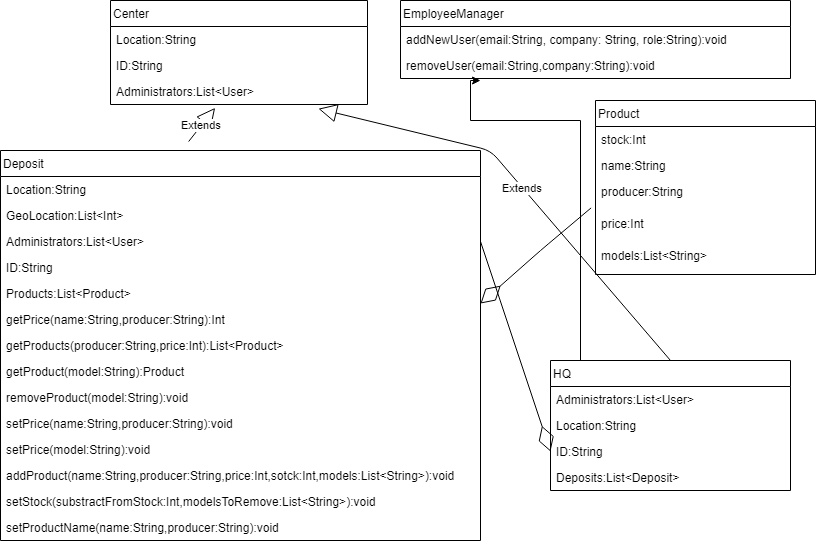

The diagram above was exported from draw.io. Its source (the exported page's mxGraphModel, read from the mxfile embedded in the PNG):
<mxGraphModel dx="1278" dy="499" grid="1" gridSize="10" guides="1" tooltips="1" connect="1" arrows="1" fold="1" page="1" pageScale="1" pageWidth="827" pageHeight="1169" math="0" shadow="0">
  <root>
    <mxCell id="0" />
    <mxCell id="1" parent="0" />
    <mxCell id="keGPhNy1nV3aHufLoy17-43" value="EmployeeManager" style="swimlane;fontStyle=0;childLayout=stackLayout;horizontal=1;startSize=26;fillColor=none;horizontalStack=0;resizeParent=1;resizeParentMax=0;resizeLast=0;collapsible=1;marginBottom=0;align=left;" vertex="1" parent="1">
      <mxGeometry x="410" y="300" width="390" height="78" as="geometry" />
    </mxCell>
    <mxCell id="keGPhNy1nV3aHufLoy17-44" value="addNewUser(email:String, company: String, role:String):void&#10;" style="text;strokeColor=none;fillColor=none;align=left;verticalAlign=top;spacingLeft=4;spacingRight=4;overflow=hidden;rotatable=0;points=[[0,0.5],[1,0.5]];portConstraint=eastwest;" vertex="1" parent="keGPhNy1nV3aHufLoy17-43">
      <mxGeometry y="26" width="390" height="26" as="geometry" />
    </mxCell>
    <mxCell id="keGPhNy1nV3aHufLoy17-45" value="removeUser(email:String,company:String):void" style="text;strokeColor=none;fillColor=none;align=left;verticalAlign=top;spacingLeft=4;spacingRight=4;overflow=hidden;rotatable=0;points=[[0,0.5],[1,0.5]];portConstraint=eastwest;" vertex="1" parent="keGPhNy1nV3aHufLoy17-43">
      <mxGeometry y="52" width="390" height="26" as="geometry" />
    </mxCell>
    <mxCell id="keGPhNy1nV3aHufLoy17-47" value="Deposit" style="swimlane;fontStyle=0;childLayout=stackLayout;horizontal=1;startSize=26;fillColor=none;horizontalStack=0;resizeParent=1;resizeParentMax=0;resizeLast=0;collapsible=1;marginBottom=0;align=left;" vertex="1" parent="1">
      <mxGeometry x="10" y="450" width="480" height="390" as="geometry" />
    </mxCell>
    <mxCell id="keGPhNy1nV3aHufLoy17-48" value="Location:String&#10;" style="text;strokeColor=none;fillColor=none;align=left;verticalAlign=top;spacingLeft=4;spacingRight=4;overflow=hidden;rotatable=0;points=[[0,0.5],[1,0.5]];portConstraint=eastwest;" vertex="1" parent="keGPhNy1nV3aHufLoy17-47">
      <mxGeometry y="26" width="480" height="26" as="geometry" />
    </mxCell>
    <mxCell id="keGPhNy1nV3aHufLoy17-49" value="GeoLocation:List&lt;Int&gt;" style="text;strokeColor=none;fillColor=none;align=left;verticalAlign=top;spacingLeft=4;spacingRight=4;overflow=hidden;rotatable=0;points=[[0,0.5],[1,0.5]];portConstraint=eastwest;" vertex="1" parent="keGPhNy1nV3aHufLoy17-47">
      <mxGeometry y="52" width="480" height="26" as="geometry" />
    </mxCell>
    <mxCell id="keGPhNy1nV3aHufLoy17-50" value="Administrators:List&lt;User&gt;" style="text;strokeColor=none;fillColor=none;align=left;verticalAlign=top;spacingLeft=4;spacingRight=4;overflow=hidden;rotatable=0;points=[[0,0.5],[1,0.5]];portConstraint=eastwest;" vertex="1" parent="keGPhNy1nV3aHufLoy17-47">
      <mxGeometry y="78" width="480" height="26" as="geometry" />
    </mxCell>
    <mxCell id="keGPhNy1nV3aHufLoy17-62" value="ID:String" style="text;strokeColor=none;fillColor=none;align=left;verticalAlign=top;spacingLeft=4;spacingRight=4;overflow=hidden;rotatable=0;points=[[0,0.5],[1,0.5]];portConstraint=eastwest;" vertex="1" parent="keGPhNy1nV3aHufLoy17-47">
      <mxGeometry y="104" width="480" height="26" as="geometry" />
    </mxCell>
    <mxCell id="keGPhNy1nV3aHufLoy17-66" value="Products:List&lt;Product&gt;" style="text;strokeColor=none;fillColor=none;align=left;verticalAlign=top;spacingLeft=4;spacingRight=4;overflow=hidden;rotatable=0;points=[[0,0.5],[1,0.5]];portConstraint=eastwest;" vertex="1" parent="keGPhNy1nV3aHufLoy17-47">
      <mxGeometry y="130" width="480" height="26" as="geometry" />
    </mxCell>
    <mxCell id="keGPhNy1nV3aHufLoy17-75" value="getPrice(name:String,producer:String):Int&#10;" style="text;strokeColor=none;fillColor=none;align=left;verticalAlign=top;spacingLeft=4;spacingRight=4;overflow=hidden;rotatable=0;points=[[0,0.5],[1,0.5]];portConstraint=eastwest;" vertex="1" parent="keGPhNy1nV3aHufLoy17-47">
      <mxGeometry y="156" width="480" height="26" as="geometry" />
    </mxCell>
    <mxCell id="keGPhNy1nV3aHufLoy17-76" value="getProducts(producer:String,price:Int):List&lt;Product&gt;" style="text;strokeColor=none;fillColor=none;align=left;verticalAlign=top;spacingLeft=4;spacingRight=4;overflow=hidden;rotatable=0;points=[[0,0.5],[1,0.5]];portConstraint=eastwest;" vertex="1" parent="keGPhNy1nV3aHufLoy17-47">
      <mxGeometry y="182" width="480" height="26" as="geometry" />
    </mxCell>
    <mxCell id="keGPhNy1nV3aHufLoy17-77" value="getProduct(model:String):Product" style="text;strokeColor=none;fillColor=none;align=left;verticalAlign=top;spacingLeft=4;spacingRight=4;overflow=hidden;rotatable=0;points=[[0,0.5],[1,0.5]];portConstraint=eastwest;" vertex="1" parent="keGPhNy1nV3aHufLoy17-47">
      <mxGeometry y="208" width="480" height="26" as="geometry" />
    </mxCell>
    <mxCell id="keGPhNy1nV3aHufLoy17-79" value="removeProduct(model:String):void&#10;" style="text;strokeColor=none;fillColor=none;align=left;verticalAlign=top;spacingLeft=4;spacingRight=4;overflow=hidden;rotatable=0;points=[[0,0.5],[1,0.5]];portConstraint=eastwest;" vertex="1" parent="keGPhNy1nV3aHufLoy17-47">
      <mxGeometry y="234" width="480" height="26" as="geometry" />
    </mxCell>
    <mxCell id="keGPhNy1nV3aHufLoy17-80" value="setPrice(name:String,producer:String):void" style="text;strokeColor=none;fillColor=none;align=left;verticalAlign=top;spacingLeft=4;spacingRight=4;overflow=hidden;rotatable=0;points=[[0,0.5],[1,0.5]];portConstraint=eastwest;" vertex="1" parent="keGPhNy1nV3aHufLoy17-47">
      <mxGeometry y="260" width="480" height="26" as="geometry" />
    </mxCell>
    <mxCell id="keGPhNy1nV3aHufLoy17-81" value="setPrice(model:String):void" style="text;strokeColor=none;fillColor=none;align=left;verticalAlign=top;spacingLeft=4;spacingRight=4;overflow=hidden;rotatable=0;points=[[0,0.5],[1,0.5]];portConstraint=eastwest;" vertex="1" parent="keGPhNy1nV3aHufLoy17-47">
      <mxGeometry y="286" width="480" height="26" as="geometry" />
    </mxCell>
    <mxCell id="keGPhNy1nV3aHufLoy17-82" value="addProduct(name:String,producer:String,price:Int,sotck:Int,models:List&lt;String&gt;):void" style="text;strokeColor=none;fillColor=none;align=left;verticalAlign=top;spacingLeft=4;spacingRight=4;overflow=hidden;rotatable=0;points=[[0,0.5],[1,0.5]];portConstraint=eastwest;" vertex="1" parent="keGPhNy1nV3aHufLoy17-47">
      <mxGeometry y="312" width="480" height="26" as="geometry" />
    </mxCell>
    <mxCell id="keGPhNy1nV3aHufLoy17-83" value="setStock(substractFromStock:Int,modelsToRemove:List&lt;String&gt;):void&#10;" style="text;strokeColor=none;fillColor=none;align=left;verticalAlign=top;spacingLeft=4;spacingRight=4;overflow=hidden;rotatable=0;points=[[0,0.5],[1,0.5]];portConstraint=eastwest;" vertex="1" parent="keGPhNy1nV3aHufLoy17-47">
      <mxGeometry y="338" width="480" height="26" as="geometry" />
    </mxCell>
    <mxCell id="keGPhNy1nV3aHufLoy17-84" value="setProductName(name:String,producer:String):void&#10;" style="text;strokeColor=none;fillColor=none;align=left;verticalAlign=top;spacingLeft=4;spacingRight=4;overflow=hidden;rotatable=0;points=[[0,0.5],[1,0.5]];portConstraint=eastwest;" vertex="1" parent="keGPhNy1nV3aHufLoy17-47">
      <mxGeometry y="364" width="480" height="26" as="geometry" />
    </mxCell>
    <mxCell id="CC5JzG4e3ZZSQIL6_0qh-1" style="edgeStyle=orthogonalEdgeStyle;rounded=0;orthogonalLoop=1;jettySize=auto;html=1;" edge="1" parent="1" source="keGPhNy1nV3aHufLoy17-53">
      <mxGeometry relative="1" as="geometry">
        <mxPoint x="490" y="380" as="targetPoint" />
        <Array as="points">
          <mxPoint x="590" y="420" />
          <mxPoint x="480" y="420" />
          <mxPoint x="480" y="380" />
        </Array>
      </mxGeometry>
    </mxCell>
    <mxCell id="keGPhNy1nV3aHufLoy17-53" value="HQ" style="swimlane;fontStyle=0;childLayout=stackLayout;horizontal=1;startSize=26;fillColor=none;horizontalStack=0;resizeParent=1;resizeParentMax=0;resizeLast=0;collapsible=1;marginBottom=0;align=left;" vertex="1" parent="1">
      <mxGeometry x="560" y="660" width="240" height="130" as="geometry" />
    </mxCell>
    <mxCell id="keGPhNy1nV3aHufLoy17-54" value="Administrators:List&lt;User&gt;" style="text;strokeColor=none;fillColor=none;align=left;verticalAlign=top;spacingLeft=4;spacingRight=4;overflow=hidden;rotatable=0;points=[[0,0.5],[1,0.5]];portConstraint=eastwest;" vertex="1" parent="keGPhNy1nV3aHufLoy17-53">
      <mxGeometry y="26" width="240" height="26" as="geometry" />
    </mxCell>
    <mxCell id="keGPhNy1nV3aHufLoy17-56" value="Location:String&#10;" style="text;strokeColor=none;fillColor=none;align=left;verticalAlign=top;spacingLeft=4;spacingRight=4;overflow=hidden;rotatable=0;points=[[0,0.5],[1,0.5]];portConstraint=eastwest;" vertex="1" parent="keGPhNy1nV3aHufLoy17-53">
      <mxGeometry y="52" width="240" height="26" as="geometry" />
    </mxCell>
    <mxCell id="keGPhNy1nV3aHufLoy17-63" value="ID:String" style="text;strokeColor=none;fillColor=none;align=left;verticalAlign=top;spacingLeft=4;spacingRight=4;overflow=hidden;rotatable=0;points=[[0,0.5],[1,0.5]];portConstraint=eastwest;" vertex="1" parent="keGPhNy1nV3aHufLoy17-53">
      <mxGeometry y="78" width="240" height="26" as="geometry" />
    </mxCell>
    <mxCell id="keGPhNy1nV3aHufLoy17-67" value="Deposits:List&lt;Deposit&gt;" style="text;strokeColor=none;fillColor=none;align=left;verticalAlign=top;spacingLeft=4;spacingRight=4;overflow=hidden;rotatable=0;points=[[0,0.5],[1,0.5]];portConstraint=eastwest;" vertex="1" parent="keGPhNy1nV3aHufLoy17-53">
      <mxGeometry y="104" width="240" height="26" as="geometry" />
    </mxCell>
    <mxCell id="keGPhNy1nV3aHufLoy17-58" value="Center" style="swimlane;fontStyle=0;childLayout=stackLayout;horizontal=1;startSize=26;fillColor=none;horizontalStack=0;resizeParent=1;resizeParentMax=0;resizeLast=0;collapsible=1;marginBottom=0;align=left;" vertex="1" parent="1">
      <mxGeometry x="120" y="300" width="257" height="104" as="geometry" />
    </mxCell>
    <mxCell id="keGPhNy1nV3aHufLoy17-59" value="Location:String" style="text;strokeColor=none;fillColor=none;align=left;verticalAlign=top;spacingLeft=4;spacingRight=4;overflow=hidden;rotatable=0;points=[[0,0.5],[1,0.5]];portConstraint=eastwest;" vertex="1" parent="keGPhNy1nV3aHufLoy17-58">
      <mxGeometry y="26" width="257" height="26" as="geometry" />
    </mxCell>
    <mxCell id="keGPhNy1nV3aHufLoy17-60" value="ID:String" style="text;strokeColor=none;fillColor=none;align=left;verticalAlign=top;spacingLeft=4;spacingRight=4;overflow=hidden;rotatable=0;points=[[0,0.5],[1,0.5]];portConstraint=eastwest;" vertex="1" parent="keGPhNy1nV3aHufLoy17-58">
      <mxGeometry y="52" width="257" height="26" as="geometry" />
    </mxCell>
    <mxCell id="keGPhNy1nV3aHufLoy17-61" value="Administrators:List&lt;User&gt;" style="text;strokeColor=none;fillColor=none;align=left;verticalAlign=top;spacingLeft=4;spacingRight=4;overflow=hidden;rotatable=0;points=[[0,0.5],[1,0.5]];portConstraint=eastwest;" vertex="1" parent="keGPhNy1nV3aHufLoy17-58">
      <mxGeometry y="78" width="257" height="26" as="geometry" />
    </mxCell>
    <mxCell id="keGPhNy1nV3aHufLoy17-64" value="Extends" style="endArrow=block;endSize=16;endFill=0;html=1;entryX=0.407;entryY=1.131;entryDx=0;entryDy=0;entryPerimeter=0;exitX=0.392;exitY=-0.023;exitDx=0;exitDy=0;exitPerimeter=0;" edge="1" parent="1" source="keGPhNy1nV3aHufLoy17-47" target="keGPhNy1nV3aHufLoy17-61">
      <mxGeometry width="160" relative="1" as="geometry">
        <mxPoint x="91.5" y="590" as="sourcePoint" />
        <mxPoint x="251.5" y="590" as="targetPoint" />
      </mxGeometry>
    </mxCell>
    <mxCell id="keGPhNy1nV3aHufLoy17-65" value="Extends" style="endArrow=block;endSize=16;endFill=0;html=1;exitX=0.5;exitY=0;exitDx=0;exitDy=0;entryX=0.809;entryY=1.162;entryDx=0;entryDy=0;entryPerimeter=0;" edge="1" parent="1" source="keGPhNy1nV3aHufLoy17-53" target="keGPhNy1nV3aHufLoy17-61">
      <mxGeometry width="160" relative="1" as="geometry">
        <mxPoint x="350" y="550" as="sourcePoint" />
        <mxPoint x="510" y="550" as="targetPoint" />
        <Array as="points">
          <mxPoint x="500" y="450" />
        </Array>
      </mxGeometry>
    </mxCell>
    <mxCell id="keGPhNy1nV3aHufLoy17-68" value="" style="endArrow=diamondThin;endFill=0;endSize=24;html=1;entryX=0;entryY=0.5;entryDx=0;entryDy=0;exitX=1;exitY=0.5;exitDx=0;exitDy=0;" edge="1" parent="1" source="keGPhNy1nV3aHufLoy17-50" target="keGPhNy1nV3aHufLoy17-63">
      <mxGeometry width="160" relative="1" as="geometry">
        <mxPoint x="30" y="790" as="sourcePoint" />
        <mxPoint x="190" y="790" as="targetPoint" />
      </mxGeometry>
    </mxCell>
    <mxCell id="keGPhNy1nV3aHufLoy17-69" value="Product" style="swimlane;fontStyle=0;childLayout=stackLayout;horizontal=1;startSize=26;fillColor=none;horizontalStack=0;resizeParent=1;resizeParentMax=0;resizeLast=0;collapsible=1;marginBottom=0;align=left;" vertex="1" parent="1">
      <mxGeometry x="605" y="400" width="220" height="174" as="geometry" />
    </mxCell>
    <mxCell id="keGPhNy1nV3aHufLoy17-70" value="stock:Int" style="text;strokeColor=none;fillColor=none;align=left;verticalAlign=top;spacingLeft=4;spacingRight=4;overflow=hidden;rotatable=0;points=[[0,0.5],[1,0.5]];portConstraint=eastwest;" vertex="1" parent="keGPhNy1nV3aHufLoy17-69">
      <mxGeometry y="26" width="220" height="26" as="geometry" />
    </mxCell>
    <mxCell id="keGPhNy1nV3aHufLoy17-71" value="name:String&#10;" style="text;strokeColor=none;fillColor=none;align=left;verticalAlign=top;spacingLeft=4;spacingRight=4;overflow=hidden;rotatable=0;points=[[0,0.5],[1,0.5]];portConstraint=eastwest;" vertex="1" parent="keGPhNy1nV3aHufLoy17-69">
      <mxGeometry y="52" width="220" height="26" as="geometry" />
    </mxCell>
    <mxCell id="keGPhNy1nV3aHufLoy17-72" value="producer:String" style="text;strokeColor=none;fillColor=none;align=left;verticalAlign=top;spacingLeft=4;spacingRight=4;overflow=hidden;rotatable=0;points=[[0,0.5],[1,0.5]];portConstraint=eastwest;" vertex="1" parent="keGPhNy1nV3aHufLoy17-69">
      <mxGeometry y="78" width="220" height="32" as="geometry" />
    </mxCell>
    <mxCell id="keGPhNy1nV3aHufLoy17-73" value="price:Int" style="text;strokeColor=none;fillColor=none;align=left;verticalAlign=top;spacingLeft=4;spacingRight=4;overflow=hidden;rotatable=0;points=[[0,0.5],[1,0.5]];portConstraint=eastwest;" vertex="1" parent="keGPhNy1nV3aHufLoy17-69">
      <mxGeometry y="110" width="220" height="32" as="geometry" />
    </mxCell>
    <mxCell id="keGPhNy1nV3aHufLoy17-78" value="models:List&lt;String&gt;" style="text;strokeColor=none;fillColor=none;align=left;verticalAlign=top;spacingLeft=4;spacingRight=4;overflow=hidden;rotatable=0;points=[[0,0.5],[1,0.5]];portConstraint=eastwest;" vertex="1" parent="keGPhNy1nV3aHufLoy17-69">
      <mxGeometry y="142" width="220" height="32" as="geometry" />
    </mxCell>
    <mxCell id="keGPhNy1nV3aHufLoy17-85" value="" style="endArrow=diamondThin;endFill=0;endSize=24;html=1;exitX=-0.02;exitY=-0.081;exitDx=0;exitDy=0;exitPerimeter=0;entryX=1;entryY=0.885;entryDx=0;entryDy=0;entryPerimeter=0;" edge="1" parent="1" source="keGPhNy1nV3aHufLoy17-73" target="keGPhNy1nV3aHufLoy17-66">
      <mxGeometry width="160" relative="1" as="geometry">
        <mxPoint x="490" y="644.5" as="sourcePoint" />
        <mxPoint x="490" y="550" as="targetPoint" />
        <Array as="points">
          <mxPoint x="550" y="550" />
        </Array>
      </mxGeometry>
    </mxCell>
  </root>
</mxGraphModel>